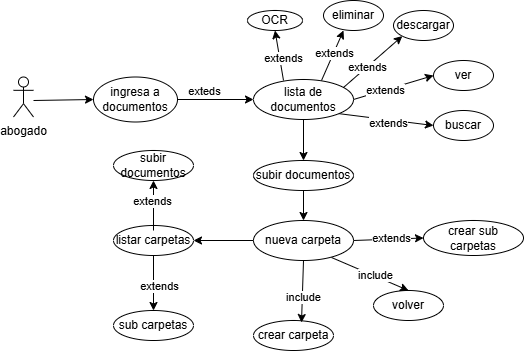

The diagram above was exported from draw.io. Its source (the exported page's mxGraphModel, read from the mxfile embedded in the PNG):
<mxGraphModel dx="872" dy="439" grid="1" gridSize="10" guides="1" tooltips="1" connect="1" arrows="1" fold="1" page="1" pageScale="1" pageWidth="827" pageHeight="1169" math="0" shadow="0">
  <root>
    <mxCell id="0" />
    <mxCell id="1" parent="0" />
    <mxCell id="y7CuTnv4cUajGpaQDYGn-1" parent="1" style="shape=umlActor;verticalLabelPosition=bottom;verticalAlign=top;html=1;outlineConnect=0;" value="abogado" vertex="1">
      <mxGeometry height="40" width="20" x="180" y="146.5" as="geometry" />
    </mxCell>
    <mxCell id="y7CuTnv4cUajGpaQDYGn-2" edge="1" parent="1" style="endArrow=classic;html=1;rounded=0;entryX=0;entryY=0.5;entryDx=0;entryDy=0;" target="y7CuTnv4cUajGpaQDYGn-18" value="">
      <mxGeometry height="50" relative="1" width="50" as="geometry">
        <mxPoint x="200" y="170" as="sourcePoint" />
        <mxPoint x="296" y="179" as="targetPoint" />
      </mxGeometry>
    </mxCell>
    <mxCell id="y7CuTnv4cUajGpaQDYGn-3" parent="1" style="ellipse;whiteSpace=wrap;html=1;" value="lista de documentos" vertex="1">
      <mxGeometry height="40" width="100" x="420" y="149" as="geometry" />
    </mxCell>
    <mxCell id="y7CuTnv4cUajGpaQDYGn-4" edge="1" parent="1" source="y7CuTnv4cUajGpaQDYGn-18" style="endArrow=classic;html=1;rounded=0;exitX=1;exitY=0.5;exitDx=0;exitDy=0;entryX=0;entryY=0.5;entryDx=0;entryDy=0;" target="y7CuTnv4cUajGpaQDYGn-3" value="">
      <mxGeometry height="50" relative="1" width="50" as="geometry">
        <mxPoint x="316" y="179" as="sourcePoint" />
        <mxPoint x="519" y="249" as="targetPoint" />
      </mxGeometry>
    </mxCell>
    <mxCell id="y7CuTnv4cUajGpaQDYGn-5" connectable="0" parent="y7CuTnv4cUajGpaQDYGn-4" style="edgeLabel;html=1;align=center;verticalAlign=middle;resizable=0;points=[];" value="exteds" vertex="1">
      <mxGeometry relative="1" x="0.0605" y="-1" as="geometry">
        <mxPoint x="-14" y="-10" as="offset" />
      </mxGeometry>
    </mxCell>
    <mxCell id="y7CuTnv4cUajGpaQDYGn-7" parent="1" style="ellipse;whiteSpace=wrap;html=1;" value="eliminar" vertex="1">
      <mxGeometry height="30" width="60" x="490" y="70" as="geometry" />
    </mxCell>
    <mxCell id="y7CuTnv4cUajGpaQDYGn-8" parent="1" style="ellipse;whiteSpace=wrap;html=1;" value="ver" vertex="1">
      <mxGeometry height="30" width="60" x="600" y="130" as="geometry" />
    </mxCell>
    <mxCell id="y7CuTnv4cUajGpaQDYGn-13" edge="1" parent="1" source="y7CuTnv4cUajGpaQDYGn-3" style="endArrow=classic;html=1;rounded=0;entryX=0;entryY=0.5;entryDx=0;entryDy=0;exitX=1;exitY=0.5;exitDx=0;exitDy=0;" target="y7CuTnv4cUajGpaQDYGn-8" value="">
      <mxGeometry height="50" relative="1" width="50" as="geometry">
        <mxPoint x="550" y="244" as="sourcePoint" />
        <mxPoint x="620" y="149" as="targetPoint" />
      </mxGeometry>
    </mxCell>
    <mxCell id="y7CuTnv4cUajGpaQDYGn-40" connectable="0" parent="y7CuTnv4cUajGpaQDYGn-13" style="edgeLabel;html=1;align=center;verticalAlign=middle;resizable=0;points=[];" value="extends" vertex="1">
      <mxGeometry relative="1" x="-0.2" as="geometry">
        <mxPoint as="offset" />
      </mxGeometry>
    </mxCell>
    <mxCell id="y7CuTnv4cUajGpaQDYGn-15" parent="1" style="ellipse;whiteSpace=wrap;html=1;" value="buscar" vertex="1">
      <mxGeometry height="30" width="60" x="600" y="180" as="geometry" />
    </mxCell>
    <mxCell id="y7CuTnv4cUajGpaQDYGn-16" edge="1" parent="1" source="y7CuTnv4cUajGpaQDYGn-3" style="endArrow=classic;html=1;rounded=0;entryX=0;entryY=0.5;entryDx=0;entryDy=0;exitX=1;exitY=1;exitDx=0;exitDy=0;" target="y7CuTnv4cUajGpaQDYGn-15" value="">
      <mxGeometry height="50" relative="1" width="50" as="geometry">
        <mxPoint x="530" y="199" as="sourcePoint" />
        <mxPoint x="584" y="237" as="targetPoint" />
      </mxGeometry>
    </mxCell>
    <mxCell id="Vn3CxO6C6fMq6mIR1F1R-21" connectable="0" parent="y7CuTnv4cUajGpaQDYGn-16" style="edgeLabel;html=1;align=center;verticalAlign=middle;resizable=0;points=[];" value="extends" vertex="1">
      <mxGeometry relative="1" x="0.0503" y="-3" as="geometry">
        <mxPoint as="offset" />
      </mxGeometry>
    </mxCell>
    <mxCell id="y7CuTnv4cUajGpaQDYGn-18" parent="1" style="ellipse;whiteSpace=wrap;html=1;" value="ingresa a documentos" vertex="1">
      <mxGeometry height="45" width="84" x="260" y="146.5" as="geometry" />
    </mxCell>
    <mxCell id="y7CuTnv4cUajGpaQDYGn-22" parent="1" style="ellipse;whiteSpace=wrap;html=1;" value="subir documentos" vertex="1">
      <mxGeometry height="30" width="100" x="420" y="230" as="geometry" />
    </mxCell>
    <mxCell id="y7CuTnv4cUajGpaQDYGn-23" parent="1" style="ellipse;whiteSpace=wrap;html=1;" value="nueva carpeta" vertex="1">
      <mxGeometry height="40" width="100" x="420" y="290" as="geometry" />
    </mxCell>
    <mxCell id="y7CuTnv4cUajGpaQDYGn-24" edge="1" parent="1" source="y7CuTnv4cUajGpaQDYGn-3" style="endArrow=classic;html=1;rounded=0;exitX=0.5;exitY=1;exitDx=0;exitDy=0;" value="">
      <mxGeometry height="50" relative="1" width="50" as="geometry">
        <mxPoint x="390" y="260" as="sourcePoint" />
        <mxPoint x="470" y="230" as="targetPoint" />
      </mxGeometry>
    </mxCell>
    <mxCell id="y7CuTnv4cUajGpaQDYGn-25" edge="1" parent="1" source="y7CuTnv4cUajGpaQDYGn-22" style="endArrow=classic;html=1;rounded=0;exitX=0.5;exitY=1;exitDx=0;exitDy=0;entryX=0.5;entryY=0;entryDx=0;entryDy=0;" target="y7CuTnv4cUajGpaQDYGn-23" value="">
      <mxGeometry height="50" relative="1" width="50" as="geometry">
        <mxPoint x="390" y="260" as="sourcePoint" />
        <mxPoint x="440" y="210" as="targetPoint" />
      </mxGeometry>
    </mxCell>
    <mxCell id="y7CuTnv4cUajGpaQDYGn-26" parent="1" style="ellipse;whiteSpace=wrap;html=1;" value="crear carpeta" vertex="1">
      <mxGeometry height="30" width="80" x="420" y="390" as="geometry" />
    </mxCell>
    <mxCell id="y7CuTnv4cUajGpaQDYGn-27" parent="1" style="ellipse;whiteSpace=wrap;html=1;" value="volver" vertex="1">
      <mxGeometry height="30" width="70" x="540" y="360" as="geometry" />
    </mxCell>
    <mxCell id="y7CuTnv4cUajGpaQDYGn-28" parent="1" style="ellipse;whiteSpace=wrap;html=1;" value="crear sub carpetas" vertex="1">
      <mxGeometry height="35" width="100" x="590" y="290" as="geometry" />
    </mxCell>
    <mxCell id="y7CuTnv4cUajGpaQDYGn-30" parent="1" style="ellipse;whiteSpace=wrap;html=1;" value="subir documentos" vertex="1">
      <mxGeometry height="30" width="80" x="280" y="220" as="geometry" />
    </mxCell>
    <mxCell id="y7CuTnv4cUajGpaQDYGn-32" edge="1" parent="1" source="y7CuTnv4cUajGpaQDYGn-23" style="endArrow=classic;html=1;rounded=0;entryX=0.6;entryY=0.067;entryDx=0;entryDy=0;entryPerimeter=0;exitX=0.5;exitY=1;exitDx=0;exitDy=0;" target="y7CuTnv4cUajGpaQDYGn-26" value="">
      <mxGeometry height="50" relative="1" width="50" as="geometry">
        <mxPoint x="435" y="324" as="sourcePoint" />
        <mxPoint x="440" y="210" as="targetPoint" />
      </mxGeometry>
    </mxCell>
    <mxCell id="y7CuTnv4cUajGpaQDYGn-45" connectable="0" parent="y7CuTnv4cUajGpaQDYGn-32" style="edgeLabel;html=1;align=center;verticalAlign=middle;resizable=0;points=[];" value="include" vertex="1">
      <mxGeometry relative="1" x="0.1572" y="1" as="geometry">
        <mxPoint as="offset" />
      </mxGeometry>
    </mxCell>
    <mxCell id="y7CuTnv4cUajGpaQDYGn-33" edge="1" parent="1" source="y7CuTnv4cUajGpaQDYGn-23" style="endArrow=classic;html=1;rounded=0;exitX=0.78;exitY=0.925;exitDx=0;exitDy=0;entryX=0.5;entryY=0;entryDx=0;entryDy=0;exitPerimeter=0;" target="y7CuTnv4cUajGpaQDYGn-27" value="">
      <mxGeometry height="50" relative="1" width="50" as="geometry">
        <mxPoint x="447" y="340" as="sourcePoint" />
        <mxPoint x="410" y="368" as="targetPoint" />
      </mxGeometry>
    </mxCell>
    <mxCell id="y7CuTnv4cUajGpaQDYGn-43" connectable="0" parent="y7CuTnv4cUajGpaQDYGn-33" style="edgeLabel;html=1;align=center;verticalAlign=middle;resizable=0;points=[];" value="include" vertex="1">
      <mxGeometry relative="1" x="0.1168" y="1" as="geometry">
        <mxPoint as="offset" />
      </mxGeometry>
    </mxCell>
    <mxCell id="y7CuTnv4cUajGpaQDYGn-37" parent="1" style="ellipse;whiteSpace=wrap;html=1;" value="OCR" vertex="1">
      <mxGeometry height="20" width="55" x="414" y="80" as="geometry" />
    </mxCell>
    <mxCell id="y7CuTnv4cUajGpaQDYGn-38" edge="1" parent="1" source="y7CuTnv4cUajGpaQDYGn-3" style="endArrow=classic;html=1;rounded=0;entryX=0.5;entryY=1;entryDx=0;entryDy=0;exitX=0.3;exitY=0.025;exitDx=0;exitDy=0;exitPerimeter=0;" target="y7CuTnv4cUajGpaQDYGn-37" value="">
      <mxGeometry height="50" relative="1" width="50" as="geometry">
        <mxPoint x="480" y="149" as="sourcePoint" />
        <mxPoint x="530" y="99" as="targetPoint" />
      </mxGeometry>
    </mxCell>
    <mxCell id="Vn3CxO6C6fMq6mIR1F1R-19" connectable="0" parent="y7CuTnv4cUajGpaQDYGn-38" style="edgeLabel;html=1;align=center;verticalAlign=middle;resizable=0;points=[];" value="extends" vertex="1">
      <mxGeometry relative="1" x="-0.1182" y="-3" as="geometry">
        <mxPoint as="offset" />
      </mxGeometry>
    </mxCell>
    <mxCell id="Vn3CxO6C6fMq6mIR1F1R-1" parent="1" style="ellipse;whiteSpace=wrap;html=1;" value="descargar" vertex="1">
      <mxGeometry height="30" width="60" x="560" y="80" as="geometry" />
    </mxCell>
    <mxCell id="Vn3CxO6C6fMq6mIR1F1R-2" edge="1" parent="1" style="endArrow=classic;html=1;rounded=0;entryX=0;entryY=1;entryDx=0;entryDy=0;exitX=1;exitY=0.5;exitDx=0;exitDy=0;" target="Vn3CxO6C6fMq6mIR1F1R-1" value="">
      <mxGeometry height="50" relative="1" width="50" as="geometry">
        <mxPoint x="510" y="157" as="sourcePoint" />
        <mxPoint x="568" y="133" as="targetPoint" />
      </mxGeometry>
    </mxCell>
    <mxCell id="Vn3CxO6C6fMq6mIR1F1R-3" connectable="0" parent="Vn3CxO6C6fMq6mIR1F1R-2" style="edgeLabel;html=1;align=center;verticalAlign=middle;resizable=0;points=[];" value="extends" vertex="1">
      <mxGeometry relative="1" x="-0.2" as="geometry">
        <mxPoint as="offset" />
      </mxGeometry>
    </mxCell>
    <mxCell id="Vn3CxO6C6fMq6mIR1F1R-7" parent="1" style="ellipse;whiteSpace=wrap;html=1;" value="listar carpetas" vertex="1">
      <mxGeometry height="30" width="80" x="280" y="295" as="geometry" />
    </mxCell>
    <mxCell id="Vn3CxO6C6fMq6mIR1F1R-8" edge="1" parent="1" source="y7CuTnv4cUajGpaQDYGn-23" style="endArrow=classic;html=1;rounded=0;exitX=0;exitY=0.5;exitDx=0;exitDy=0;entryX=1;entryY=0.5;entryDx=0;entryDy=0;" target="Vn3CxO6C6fMq6mIR1F1R-7" value="">
      <mxGeometry height="50" relative="1" width="50" as="geometry">
        <mxPoint x="390" y="260" as="sourcePoint" />
        <mxPoint x="440" y="210" as="targetPoint" />
      </mxGeometry>
    </mxCell>
    <mxCell id="Vn3CxO6C6fMq6mIR1F1R-9" edge="1" parent="1" source="Vn3CxO6C6fMq6mIR1F1R-7" style="endArrow=classic;html=1;rounded=0;entryX=0.5;entryY=1;entryDx=0;entryDy=0;exitX=0.5;exitY=0.167;exitDx=0;exitDy=0;exitPerimeter=0;" target="y7CuTnv4cUajGpaQDYGn-30" value="">
      <mxGeometry height="50" relative="1" width="50" as="geometry">
        <mxPoint x="320" y="290" as="sourcePoint" />
        <mxPoint x="440" y="210" as="targetPoint" />
      </mxGeometry>
    </mxCell>
    <mxCell id="Vn3CxO6C6fMq6mIR1F1R-16" connectable="0" parent="Vn3CxO6C6fMq6mIR1F1R-9" style="edgeLabel;html=1;align=center;verticalAlign=middle;resizable=0;points=[];" value="extends" vertex="1">
      <mxGeometry relative="1" x="0.2002" y="2" as="geometry">
        <mxPoint as="offset" />
      </mxGeometry>
    </mxCell>
    <mxCell id="Vn3CxO6C6fMq6mIR1F1R-12" parent="1" style="ellipse;whiteSpace=wrap;html=1;" value="sub carpetas" vertex="1">
      <mxGeometry height="30" width="80" x="280" y="380" as="geometry" />
    </mxCell>
    <mxCell id="Vn3CxO6C6fMq6mIR1F1R-13" edge="1" parent="1" source="Vn3CxO6C6fMq6mIR1F1R-7" style="endArrow=classic;html=1;rounded=0;exitX=0.5;exitY=1;exitDx=0;exitDy=0;entryX=0.5;entryY=0;entryDx=0;entryDy=0;" target="Vn3CxO6C6fMq6mIR1F1R-12" value="">
      <mxGeometry height="50" relative="1" width="50" as="geometry">
        <mxPoint x="390" y="260" as="sourcePoint" />
        <mxPoint x="440" y="210" as="targetPoint" />
      </mxGeometry>
    </mxCell>
    <mxCell id="Vn3CxO6C6fMq6mIR1F1R-18" connectable="0" parent="Vn3CxO6C6fMq6mIR1F1R-13" style="edgeLabel;html=1;align=center;verticalAlign=middle;resizable=0;points=[];" value="extends" vertex="1">
      <mxGeometry relative="1" x="0.0857" y="5" as="geometry">
        <mxPoint as="offset" />
      </mxGeometry>
    </mxCell>
    <mxCell id="Vn3CxO6C6fMq6mIR1F1R-23" edge="1" parent="1" source="y7CuTnv4cUajGpaQDYGn-3" style="endArrow=classic;html=1;rounded=0;exitX=0.68;exitY=0.025;exitDx=0;exitDy=0;exitPerimeter=0;" value="">
      <mxGeometry height="50" relative="1" width="50" as="geometry">
        <mxPoint x="460" y="150" as="sourcePoint" />
        <mxPoint x="510" y="100" as="targetPoint" />
      </mxGeometry>
    </mxCell>
    <mxCell id="Vn3CxO6C6fMq6mIR1F1R-24" connectable="0" parent="Vn3CxO6C6fMq6mIR1F1R-23" style="edgeLabel;html=1;align=center;verticalAlign=middle;resizable=0;points=[];" value="extends" vertex="1">
      <mxGeometry relative="1" x="0.0818" as="geometry">
        <mxPoint as="offset" />
      </mxGeometry>
    </mxCell>
    <mxCell id="Vn3CxO6C6fMq6mIR1F1R-27" edge="1" parent="1" source="y7CuTnv4cUajGpaQDYGn-23" style="endArrow=classic;html=1;rounded=0;exitX=1;exitY=0.5;exitDx=0;exitDy=0;entryX=0;entryY=0.5;entryDx=0;entryDy=0;" target="y7CuTnv4cUajGpaQDYGn-28" value="">
      <mxGeometry height="50" relative="1" width="50" as="geometry">
        <mxPoint x="390" y="260" as="sourcePoint" />
        <mxPoint x="440" y="210" as="targetPoint" />
      </mxGeometry>
    </mxCell>
    <mxCell id="Vn3CxO6C6fMq6mIR1F1R-28" connectable="0" parent="Vn3CxO6C6fMq6mIR1F1R-27" style="edgeLabel;html=1;align=center;verticalAlign=middle;resizable=0;points=[];" value="extends" vertex="1">
      <mxGeometry relative="1" x="0.0864" y="1" as="geometry">
        <mxPoint as="offset" />
      </mxGeometry>
    </mxCell>
  </root>
</mxGraphModel>